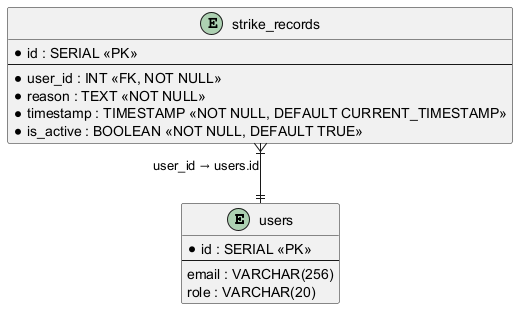

The diagram above was rendered by PlantUML. Its source (embedded in the PNG):
@startuml
skinparam linetype ortho
skinparam roundcorner 5

entity "users" as users {
    * id : SERIAL <<PK>>
    --
    email : VARCHAR(256)
    role : VARCHAR(20)
}

entity "strike_records" as strike_records {
    * id : SERIAL <<PK>>
    --
    * user_id : INT <<FK, NOT NULL>>
    * reason : TEXT <<NOT NULL>>
    * timestamp : TIMESTAMP <<NOT NULL, DEFAULT CURRENT_TIMESTAMP>>
    * is_active : BOOLEAN <<NOT NULL, DEFAULT TRUE>>
}

strike_records }|--|| users : "user_id → users.id"

@enduml